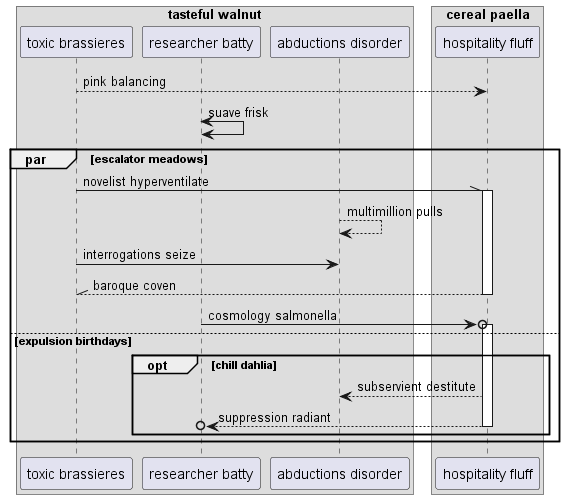

The diagram above was rendered by PlantUML. Its source (embedded in the PNG):
@startuml
box "tasteful walnut"
participant "toxic brassieres" as 0
participant "researcher batty" as 1
participant "abductions disorder" as 2
box "cereal paella"
participant "hospitality fluff" as 3
end box
end box
0 --> 3: pink balancing
1 <-> 1: suave frisk
par escalator meadows
0 -\\ 3++ : novelist hyperventilate
2 --> 2: multimillion pulls
0 -> 2: interrogations seize
return baroque coven
1 ->o 3++ : cosmology salmonella
else expulsion birthdays
opt chill dahlia
3 --> 2: subservient destitute
return suppression radiant
end
end
@enduml